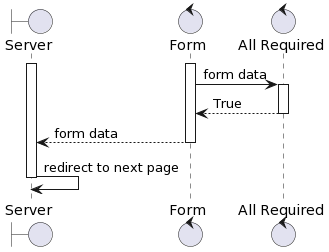

The diagram above was rendered by PlantUML. Its source (embedded in the PNG):
@startuml
boundary "Server" as system
control "Form" as form
control "All Required" as require
activate system
activate form
form -> require: form data
activate require
require --> form: True
deactivate require
form --> system: form data
deactivate form

system -> system: redirect to next page
deactivate system
@enduml